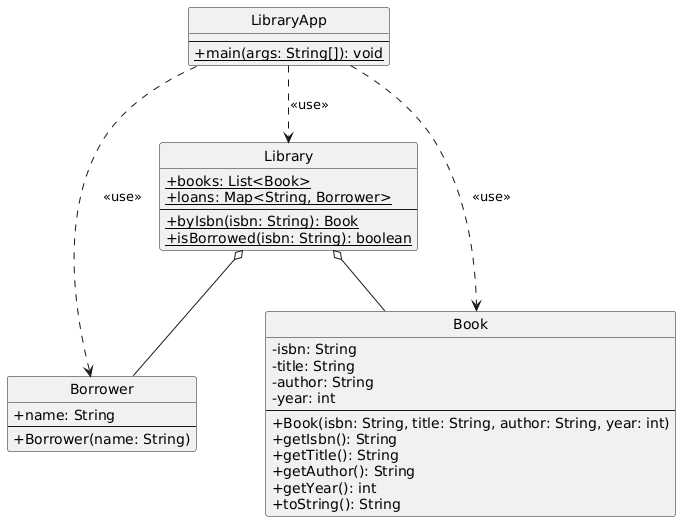

The diagram above was rendered by PlantUML. Its source (embedded in the PNG):
@startuml
skinparam classAttributeIconSize 0
hide circle

class Library {
  +{static} books: List<Book>
  +{static} loans: Map<String, Borrower>
  --
  +{static} byIsbn(isbn: String): Book
  +{static} isBorrowed(isbn: String): boolean
}

class Borrower {
  +name: String
  --
  +Borrower(name: String)
}

class LibraryApp {
  --
  +{static} main(args: String[]): void
}

class Book {
  -isbn: String
  -title: String
  -author: String
  -year: int
  --
  +Book(isbn: String, title: String, author: String, year: int)
  +getIsbn(): String
  +getTitle(): String
  +getAuthor(): String
  +getYear(): int
  +toString(): String
}

' Relations de composition
Library o-- Book
Library o-- Borrower

' Dépendances (couplage fort)
LibraryApp ..> Library : <<use>>
LibraryApp ..> Book : <<use>>
LibraryApp ..> Borrower : <<use>>
@enduml